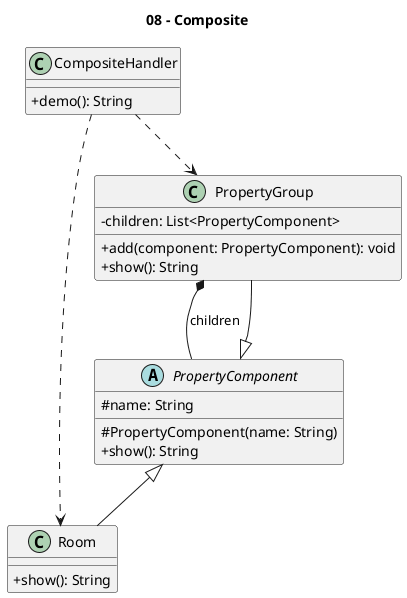

The diagram above was rendered by PlantUML. Its source (embedded in the PNG):
@startuml
title 08 - Composite
skinparam classAttributeIconSize 0

class CompositeHandler {
  +demo(): String
}

abstract class PropertyComponent {
  #name: String
  #PropertyComponent(name: String)
  +show(): String
}

class Room {
  +show(): String
}

class PropertyGroup {
  -children: List<PropertyComponent>
  +add(component: PropertyComponent): void
  +show(): String
}

PropertyComponent <|-- Room
PropertyComponent <|-- PropertyGroup
PropertyGroup *-- PropertyComponent : children
CompositeHandler ..> PropertyGroup
CompositeHandler ..> Room
@enduml